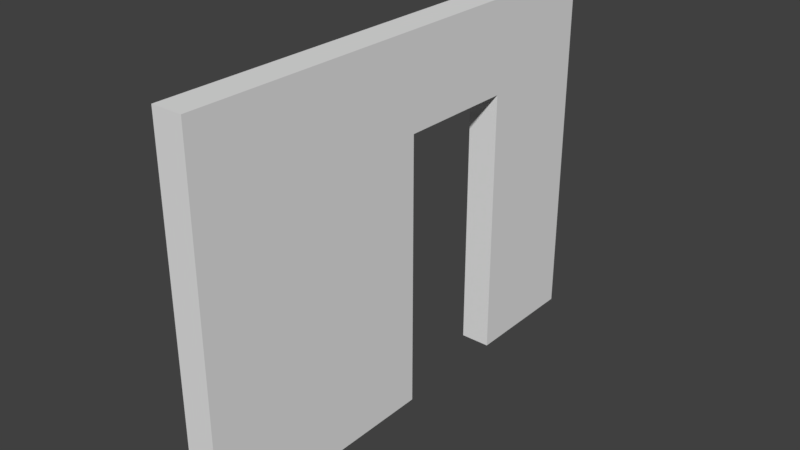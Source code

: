 # Source: StaticMesh_WallDoorOne_3x4x0.25.blend  (saved by Blender 2.78.0; exported with 4.5.12 LTS)
import bpy
from mathutils import Matrix  # noqa: F401  (used for matrix-valued properties, if any)

bpy.ops.wm.read_factory_settings(use_empty=True)
scene = bpy.context.scene
scene.name = 'Scene'

# ---- collections
col_collection_1 = bpy.data.collections.new('Collection 1'); scene.collection.children.link(col_collection_1)

# ---- world
world_world = bpy.data.worlds.new('World'); scene.world = world_world
world_world.color = (0.05088, 0.05088, 0.05088)
world_world.use_sun_shadow = False
world_world.sun_shadow_jitter_overblur = 0.0
world_world.cycles.sampling_method = 'MANUAL'

# ---- meshes
me_sm_walldoorone_3x4x0_25 = bpy.data.meshes.new('SM_WallDoorOne 3x4x0,25')
me_sm_walldoorone_3x4x0_25.from_pydata([(0.0, 0.0, 0.0), (-2.384e-07, 0.0, 3.0), (-2.384e-07, 4.0, 3.0), (0.0, 4.0, 0.0), (-0.25, 0.0, 0.0), (-0.25, 0.0, 3.0), (-0.25, 4.0, 3.0), (-0.25, 4.0, 0.0), (-2.384e-07, 3.0, 3.0), (0.0, 3.0, 0.0), (-0.25, 3.0, 3.0), (-0.25, 3.0, 0.0), (-1.788e-07, 3.0, 2.25), (-0.25, 3.0, 2.25), (-0.25, 2.0, 2.25), (-1.788e-07, 2.0, 2.25), (-0.25, 2.0, 0.0), (-1.788e-07, 2.0, 0.0)], [], [(8, 12, 9, 3, 2), (10, 6, 7, 11, 13), (2, 3, 7, 6), (0, 1, 5, 4), (1, 8, 10, 5), (8, 2, 6, 10), (15, 12, 8, 1, 0, 17), (3, 9, 11, 7), (9, 12, 13, 11), (15, 14, 13, 12), (15, 17, 16, 14), (14, 16, 4, 5, 10, 13), (17, 0, 4, 16)])
me_sm_walldoorone_3x4x0_25.use_remesh_preserve_volume = False
me_sm_walldoorone_3x4x0_25.use_remesh_preserve_attributes = False
me_sm_walldoorone_3x4x0_25.use_mirror_vertex_groups = False
me_sm_walldoorone_3x4x0_25.update()

# ---- objects
ob_staticmesh_walldoorone_3x4x0_25 = bpy.data.objects.new('StaticMesh_WallDoorOne 3x4x0,25', me_sm_walldoorone_3x4x0_25)

# ---- transforms, parenting, visibility, modifiers, constraints
ob_staticmesh_walldoorone_3x4x0_25.location = (0.0, 0.0, 0.0)
ob_staticmesh_walldoorone_3x4x0_25.lineart.crease_threshold = 0.0

# ---- collection membership
col_collection_1.objects.link(ob_staticmesh_walldoorone_3x4x0_25)

# ---- scene / render settings (as saved in the file)
scene.frame_start = 1; scene.frame_end = 250; scene.frame_set(1)
scene.render.engine = 'CYCLES'
scene.render.resolution_percentage = 50
scene.render.dither_intensity = 0.0
scene.render.use_persistent_data = True
scene.cycles.shading_system = True
scene.cycles.use_denoising = False
scene.cycles.samples = 128
scene.cycles.sampling_pattern = 'TABULATED_SOBOL'
scene.cycles.light_sampling_threshold = 0.0
scene.cycles.use_adaptive_sampling = False
scene.cycles.use_light_tree = False
scene.cycles.blur_glossy = 0.0
scene.cycles.sample_clamp_indirect = 0.0
scene.view_settings.view_transform = 'Standard'
bpy.context.view_layer.update()

# ---- added for rendering (the .blend has no active camera and no usable light): camera, sun
cam_auto = bpy.data.cameras.new('AutoCamera')
cam_auto.lens = 50.0
cam_auto.sensor_width = 36.0
cam_auto.clip_end = 1000.0
ob_auto_camera = bpy.data.objects.new('AutoCamera', cam_auto)
scene.collection.objects.link(ob_auto_camera)
ob_auto_camera.location = (4.5069, -3.55828, 5.20552)
ob_auto_camera.rotation_euler = (1.09748, -7.21219e-08, 0.694738)
scene.camera = ob_auto_camera
light_auto_sun = bpy.data.lights.new('AutoSun', 'SUN')
light_auto_sun.energy = 3.0
light_auto_sun.angle = 0.0523599
ob_auto_sun = bpy.data.objects.new('AutoSun', light_auto_sun)
scene.collection.objects.link(ob_auto_sun)
ob_auto_sun.rotation_euler = (0.872665, 0.174533, 0.523599)
bpy.context.view_layer.update()
